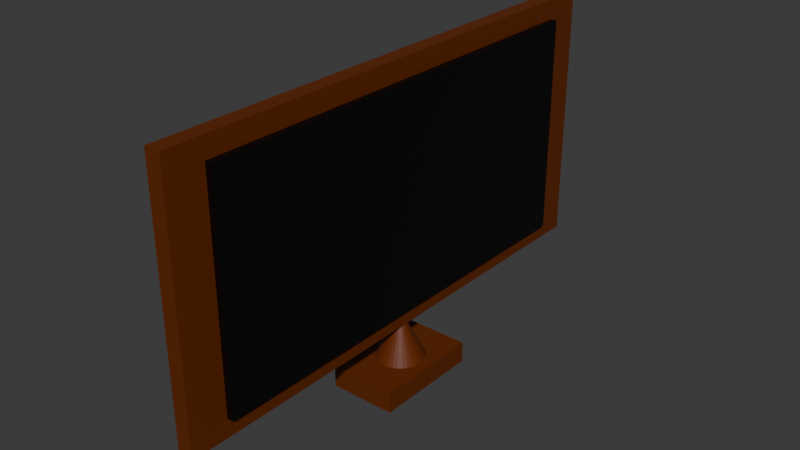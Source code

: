 # Source: screen.blend  (saved by Blender 4.1.24; exported with 4.5.12 LTS)
import bpy
from mathutils import Matrix  # noqa: F401  (used for matrix-valued properties, if any)

bpy.ops.wm.read_factory_settings(use_empty=True)
scene = bpy.context.scene
scene.name = 'Scene'

# ---- collections
col_collection = bpy.data.collections.new('Collection'); scene.collection.children.link(col_collection)

# ---- materials (node trees are filled in below, after node groups)
mat_screenmaterial = bpy.data.materials.new('ScreenMaterial')
mat_screenmaterial.alpha_threshold = 0.0
mat_screenmaterial.use_transparent_shadow = False
mat_screenmaterial.roughness = 0.5
mat_screenmaterial.line_color = (0.0, 0.0, 0.0, 1.0)
mat_screenbordermaterial = bpy.data.materials.new('ScreenBorderMaterial')
mat_screenbordermaterial.alpha_threshold = 0.0
mat_screenbordermaterial.use_transparent_shadow = False
mat_screenbordermaterial.roughness = 0.5
mat_screenbordermaterial.line_color = (0.0, 0.0, 0.0, 1.0)
mat_conematerial = bpy.data.materials.new('ConeMaterial')
mat_conematerial.use_transparent_shadow = False
mat_screenbasematerial = bpy.data.materials.new('ScreenBaseMaterial')
mat_screenbasematerial.use_transparent_shadow = False

# ---- material node trees
mat_screenmaterial.use_nodes = True; mat_screenmaterial.node_tree.nodes.clear()
_N = mat_screenmaterial.node_tree.nodes; _L = mat_screenmaterial.node_tree.links
n0 = _N.new('ShaderNodeOutputMaterial'); n0.name = 'Material Output'; n0.location = (300, 300)
n1 = _N.new('ShaderNodeBsdfPrincipled'); n1.name = 'Principled BSDF'; n1.location = (10, 300)
n1.inputs[0].default_value = (0.0, 0.0, 0.0, 1.0)
n1.inputs[3].default_value = 1.45
_L.new(n1.outputs[0], n0.inputs[0])
n0.is_active_output = True
mat_screenbordermaterial.use_nodes = True; mat_screenbordermaterial.node_tree.nodes.clear()
_N = mat_screenbordermaterial.node_tree.nodes; _L = mat_screenbordermaterial.node_tree.links
n0 = _N.new('ShaderNodeOutputMaterial'); n0.name = 'Material Output'; n0.location = (300, 300)
n1 = _N.new('ShaderNodeBsdfPrincipled'); n1.name = 'Principled BSDF'; n1.location = (10, 300)
n1.inputs[0].default_value = (0.13, 0.02364, 0.0, 1.0)
n1.inputs[3].default_value = 1.45
_L.new(n1.outputs[0], n0.inputs[0])
n0.is_active_output = True
mat_conematerial.use_nodes = True; mat_conematerial.node_tree.nodes.clear()
_N = mat_conematerial.node_tree.nodes; _L = mat_conematerial.node_tree.links
n0 = _N.new('ShaderNodeOutputMaterial'); n0.name = 'Material Output'; n0.location = (300, 300)
n1 = _N.new('ShaderNodeBsdfPrincipled'); n1.name = 'Principled BSDF.001'; n1.location = (-9, 325)
n1.width = 242
n1.inputs[0].default_value = (0.13, 0.02364, 0.0, 1.0)
n1.inputs[3].default_value = 1.45
_L.new(n1.outputs[0], n0.inputs[0])
n0.is_active_output = True
mat_screenbasematerial.use_nodes = True; mat_screenbasematerial.node_tree.nodes.clear()
_N = mat_screenbasematerial.node_tree.nodes; _L = mat_screenbasematerial.node_tree.links
n0 = _N.new('ShaderNodeOutputMaterial'); n0.name = 'Material Output'; n0.location = (300, 300)
n1 = _N.new('ShaderNodeBsdfPrincipled'); n1.name = 'Principled BSDF.001'; n1.location = (45, 366)
n1.width = 182
n1.inputs[0].default_value = (0.13, 0.02364, 0.0, 1.0)
n1.inputs[3].default_value = 1.45
_L.new(n1.outputs[0], n0.inputs[0])
n0.is_active_output = True

# ---- world
world_world = bpy.data.worlds.new('World'); scene.world = world_world
world_world.use_nodes = True; world_world.node_tree.nodes.clear()
_N = world_world.node_tree.nodes; _L = world_world.node_tree.links
n0 = _N.new('ShaderNodeOutputWorld'); n0.name = 'World Output'; n0.location = (300, 300)
n1 = _N.new('ShaderNodeBackground'); n1.name = 'Background'; n1.location = (10, 300)
n1.inputs[0].default_value = (0.05088, 0.05088, 0.05088, 1.0)
_L.new(n1.outputs[0], n0.inputs[0])
n0.is_active_output = True
world_world.color = (0.05088, 0.05088, 0.05088)
world_world.use_sun_shadow = False
world_world.sun_shadow_jitter_overblur = 0.0

# ---- meshes
me_cube = bpy.data.meshes.new('Cube')
me_cube.from_pydata([(1.0, 1.0, 1.0), (1.0, 1.0, -1.0), (1.0, -1.0, 1.0), (1.0, -1.0, -1.0), (-1.0, 1.0, 1.0), (-1.0, 1.0, -1.0), (-1.0, -1.0, 1.0), (-1.0, -1.0, -1.0)], [], [(0, 4, 6, 2), (3, 2, 6, 7), (7, 6, 4, 5), (5, 1, 3, 7), (1, 0, 2, 3), (5, 4, 0, 1)])
_uv = me_cube.uv_layers.new(name='UVMap')
_uv.uv.foreach_set('vector', [0.625, 0.5, 0.875, 0.5, 0.875, 0.75, 0.625, 0.75, 0.375, 0.75, 0.625, 0.75, 0.625, 1.0, 0.375, 1.0, 0.375, 0.0, 0.625, 0.0, 0.625, 0.25, 0.375, 0.25, 0.125, 0.5, 0.375, 0.5, 0.375, 0.75, 0.125, 0.75, 0.375, 0.5, 0.625, 0.5, 0.625, 0.75, 0.375, 0.75, 0.375, 0.25, 0.625, 0.25, 0.625, 0.5, 0.375, 0.5])
me_cube.materials.append(mat_screenmaterial)
me_cube.use_mirror_vertex_groups = False
me_cube.update()
me_cube_001 = bpy.data.meshes.new('Cube.001')
me_cube_001.from_pydata([(1.0, 1.0, 1.0), (1.0, 1.0, -1.0), (1.0, -1.0, 1.0), (1.0, -1.0, -1.0), (-1.0, 1.0, 1.0), (-1.0, 1.0, -1.0), (-1.0, -1.0, 1.0), (-1.0, -1.0, -1.0)], [], [(0, 4, 6, 2), (3, 2, 6, 7), (7, 6, 4, 5), (5, 1, 3, 7), (1, 0, 2, 3), (5, 4, 0, 1)])
_uv = me_cube_001.uv_layers.new(name='UVMap')
_uv.uv.foreach_set('vector', [0.625, 0.5, 0.875, 0.5, 0.875, 0.75, 0.625, 0.75, 0.375, 0.75, 0.625, 0.75, 0.625, 1.0, 0.375, 1.0, 0.375, 0.0, 0.625, 0.0, 0.625, 0.25, 0.375, 0.25, 0.125, 0.5, 0.375, 0.5, 0.375, 0.75, 0.125, 0.75, 0.375, 0.5, 0.625, 0.5, 0.625, 0.75, 0.375, 0.75, 0.375, 0.25, 0.625, 0.25, 0.625, 0.5, 0.375, 0.5])
me_cube_001.materials.append(mat_screenbordermaterial)
me_cube_001.use_mirror_vertex_groups = False
me_cube_001.update()
me_cone = bpy.data.meshes.new('Cone')
me_cone.from_pydata([(0.0, 1.0, -1.0), (0.1951, 0.9808, -1.0), (0.3827, 0.9239, -1.0), (0.5556, 0.8315, -1.0), (0.7071, 0.7071, -1.0), (0.8315, 0.5556, -1.0), (0.9239, 0.3827, -1.0), (0.9808, 0.1951, -1.0), (1.0, 0.0, -1.0), (0.9808, -0.1951, -1.0), (0.9239, -0.3827, -1.0), (0.8315, -0.5556, -1.0), (0.7071, -0.7071, -1.0), (0.5556, -0.8315, -1.0), (0.3827, -0.9239, -1.0), (0.1951, -0.9808, -1.0), (0.0, -1.0, -1.0), (-0.1951, -0.9808, -1.0), (-0.3827, -0.9239, -1.0), (-0.5556, -0.8315, -1.0), (-0.7071, -0.7071, -1.0), (-0.8315, -0.5556, -1.0), (-0.9239, -0.3827, -1.0), (-0.9808, -0.1951, -1.0), (-1.0, 0.0, -1.0), (-0.9808, 0.1951, -1.0), (-0.9239, 0.3827, -1.0), (-0.8315, 0.5556, -1.0), (-0.7071, 0.7071, -1.0), (-0.5556, 0.8315, -1.0), (-0.3827, 0.9239, -1.0), (-0.1951, 0.9808, -1.0), (0.0, 0.0, 1.0)], [], [(0, 32, 1), (1, 32, 2), (2, 32, 3), (3, 32, 4), (4, 32, 5), (5, 32, 6), (6, 32, 7), (7, 32, 8), (8, 32, 9), (9, 32, 10), (10, 32, 11), (11, 32, 12), (12, 32, 13), (13, 32, 14), (14, 32, 15), (15, 32, 16), (16, 32, 17), (17, 32, 18), (18, 32, 19), (19, 32, 20), (20, 32, 21), (21, 32, 22), (22, 32, 23), (23, 32, 24), (24, 32, 25), (25, 32, 26), (26, 32, 27), (27, 32, 28), (28, 32, 29), (29, 32, 30), (0, 1, 2, 3, 4, 5, 6, 7, 8, 9, 10, 11, 12, 13, 14, 15, 16, 17, 18, 19, 20, 21, 22, 23, 24, 25, 26, 27, 28, 29, 30, 31), (30, 32, 31), (31, 32, 0)])
_uv = me_cone.uv_layers.new(name='UVMap')
_uv.uv.foreach_set('vector', [0.25, 0.49, 0.25, 0.25, 0.2968, 0.4854, 0.2968, 0.4854, 0.25, 0.25, 0.3418, 0.4717, 0.3418, 0.4717, 0.25, 0.25, 0.3833, 0.4496, 0.3833, 0.4496, 0.25, 0.25, 0.4197, 0.4197, 0.4197, 0.4197, 0.25, 0.25, 0.4496, 0.3833, 0.4496, 0.3833, 0.25, 0.25, 0.4717, 0.3418, 0.4717, 0.3418, 0.25, 0.25, 0.4854, 0.2968, 0.4854, 0.2968, 0.25, 0.25, 0.49, 0.25, 0.49, 0.25, 0.25, 0.25, 0.4854, 0.2032, 0.4854, 0.2032, 0.25, 0.25, 0.4717, 0.1582, 0.4717, 0.1582, 0.25, 0.25, 0.4496, 0.1167, 0.4496, 0.1167, 0.25, 0.25, 0.4197, 0.08029, 0.4197, 0.08029, 0.25, 0.25, 0.3833, 0.05045, 0.3833, 0.05045, 0.25, 0.25, 0.3418, 0.02827, 0.3418, 0.02827, 0.25, 0.25, 0.2968, 0.01461, 0.2968, 0.01461, 0.25, 0.25, 0.25, 0.01, 0.25, 0.01, 0.25, 0.25, 0.2032, 0.01461, 0.2032, 0.01461, 0.25, 0.25, 0.1582, 0.02827, 0.1582, 0.02827, 0.25, 0.25, 0.1167, 0.05045, 0.1167, 0.05045, 0.25, 0.25, 0.08029, 0.08029, 0.08029, 0.08029, 0.25, 0.25, 0.05045, 0.1167, 0.05045, 0.1167, 0.25, 0.25, 0.02827, 0.1582, 0.02827, 0.1582, 0.25, 0.25, 0.01461, 0.2032, 0.01461, 0.2032, 0.25, 0.25, 0.01, 0.25, 0.01, 0.25, 0.25, 0.25, 0.01461, 0.2968, 0.01461, 0.2968, 0.25, 0.25, 0.02827, 0.3418, 0.02827, 0.3418, 0.25, 0.25, 0.05045, 0.3833, 0.05045, 0.3833, 0.25, 0.25, 0.08029, 0.4197, 0.08029, 0.4197, 0.25, 0.25, 0.1167, 0.4496, 0.1167, 0.4496, 0.25, 0.25, 0.1582, 0.4717, 0.75, 0.49, 0.7968, 0.4854, 0.8418, 0.4717, 0.8833, 0.4496, 0.9197, 0.4197, 0.9496, 0.3833, 0.9717, 0.3418, 0.9854, 0.2968, 0.99, 0.25, 0.9854, 0.2032, 0.9717, 0.1582, 0.9496, 0.1167, 0.9197, 0.08029, 0.8833, 0.05045, 0.8418, 0.02827, 0.7968, 0.01461, 0.75, 0.01, 0.7032, 0.01461, 0.6582, 0.02827, 0.6167, 0.05045, 0.5803, 0.08029, 0.5504, 0.1167, 0.5283, 0.1582, 0.5146, 0.2032, 0.51, 0.25, 0.5146, 0.2968, 0.5283, 0.3418, 0.5504, 0.3833, 0.5803, 0.4197, 0.6167, 0.4496, 0.6582, 0.4717, 0.7032, 0.4854, 0.1582, 0.4717, 0.25, 0.25, 0.2032, 0.4854, 0.2032, 0.4854, 0.25, 0.25, 0.25, 0.49])
me_cone.materials.append(mat_conematerial)
me_cone.update()
me_cube_002 = bpy.data.meshes.new('Cube.002')
me_cube_002.from_pydata([(-1.0, -1.0, -1.0), (-1.0, -1.0, 1.0), (-1.0, 1.0, -1.0), (-1.0, 1.0, 1.0), (1.0, -1.0, -1.0), (1.0, -1.0, 1.0), (1.0, 1.0, -1.0), (1.0, 1.0, 1.0)], [], [(0, 1, 3, 2), (2, 3, 7, 6), (6, 7, 5, 4), (4, 5, 1, 0), (2, 6, 4, 0), (7, 3, 1, 5)])
_uv = me_cube_002.uv_layers.new(name='UVMap')
_uv.uv.foreach_set('vector', [0.375, 0.0, 0.625, 0.0, 0.625, 0.25, 0.375, 0.25, 0.375, 0.25, 0.625, 0.25, 0.625, 0.5, 0.375, 0.5, 0.375, 0.5, 0.625, 0.5, 0.625, 0.75, 0.375, 0.75, 0.375, 0.75, 0.625, 0.75, 0.625, 1.0, 0.375, 1.0, 0.125, 0.5, 0.375, 0.5, 0.375, 0.75, 0.125, 0.75, 0.625, 0.5, 0.875, 0.5, 0.875, 0.75, 0.625, 0.75])
me_cube_002.materials.append(mat_screenbasematerial)
me_cube_002.update()

# ---- objects
ob_cube = bpy.data.objects.new('Cube', me_cube)
ob_cube_001 = bpy.data.objects.new('Cube.001', me_cube_001)
ob_cone = bpy.data.objects.new('Cone', me_cone)
ob_cube_002 = bpy.data.objects.new('Cube.002', me_cube_002)

# ---- transforms, parenting, visibility, modifiers, constraints
ob_cube.location = (0.0, 0.0, 0.8959)
ob_cube.scale = (0.0495, 1.99, 1.0)
ob_cube.lock_rotations_4d = False
ob_cube.empty_display_type = 'ARROWS'
ob_cube.lineart.crease_threshold = 0.0
ob_cube_001.location = (-0.07675, 0.0005947, 0.9009)
ob_cube_001.scale = (0.07047, 2.335, 1.174)
ob_cube_001.lock_rotations_4d = False
ob_cube_001.empty_display_type = 'ARROWS'
ob_cube_001.lineart.crease_threshold = 0.0
ob_cone.location = (-0.07242, 0.009526, -0.4363)
ob_cone.scale = (0.2695, 0.2695, 0.2695)
ob_cube_002.location = (-0.06786, 0.0, -0.7035)
ob_cube_002.scale = (0.302, 0.4926, 0.09443)

# ---- collection membership
col_collection.objects.link(ob_cube)
col_collection.objects.link(ob_cube_001)
col_collection.objects.link(ob_cone)
col_collection.objects.link(ob_cube_002)

# ---- scene / render settings (as saved in the file)
scene.frame_start = 1; scene.frame_end = 250; scene.frame_set(1)
scene.render.engine = 'BLENDER_EEVEE_NEXT'
scene.cycles.sampling_pattern = 'TABULATED_SOBOL'
scene.eevee.ray_tracing_options.trace_max_roughness = 0.0
bpy.context.view_layer.update()

# ---- added for rendering (the .blend has no active camera and no usable light): camera, sun
cam_auto = bpy.data.cameras.new('AutoCamera')
cam_auto.lens = 50.0
cam_auto.sensor_width = 36.0
cam_auto.clip_end = 1000.0
ob_auto_camera = bpy.data.objects.new('AutoCamera', cam_auto)
scene.collection.objects.link(ob_auto_camera)
ob_auto_camera.location = (5.0361, -6.12416, 4.7215)
ob_auto_camera.rotation_euler = (1.09748, -7.21219e-08, 0.694738)
scene.camera = ob_auto_camera
light_auto_sun = bpy.data.lights.new('AutoSun', 'SUN')
light_auto_sun.energy = 3.0
light_auto_sun.angle = 0.0523599
ob_auto_sun = bpy.data.objects.new('AutoSun', light_auto_sun)
scene.collection.objects.link(ob_auto_sun)
ob_auto_sun.rotation_euler = (0.872665, 0.174533, 0.523599)
bpy.context.view_layer.update()
